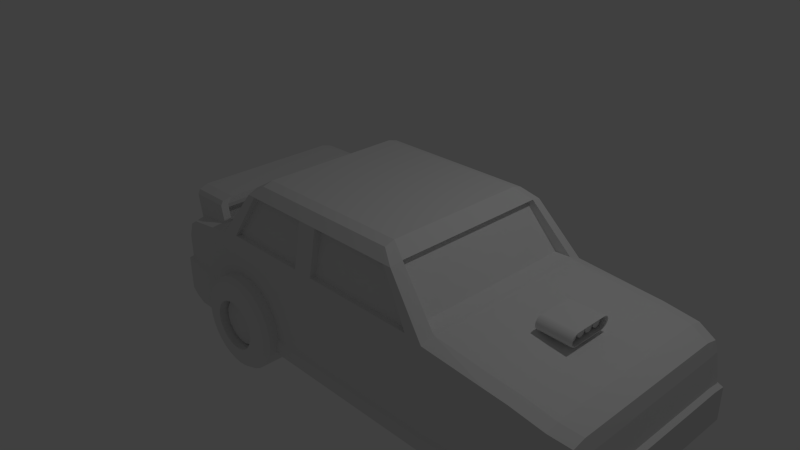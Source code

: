 # Source: modelocarro.blend  (saved by Blender 2.65.0; exported with 4.5.12 LTS)
import bpy
from mathutils import Matrix  # noqa: F401  (used for matrix-valued properties, if any)

bpy.ops.wm.read_factory_settings(use_empty=True)
scene = bpy.context.scene
scene.name = 'Scene'

# ---- collections
col_collection_1 = bpy.data.collections.new('Collection 1'); scene.collection.children.link(col_collection_1)

# ---- materials (node trees are filled in below, after node groups)
mat_material = bpy.data.materials.new('Material')
mat_material.alpha_threshold = 0.0
mat_material.use_transparent_shadow = False
mat_material.roughness = 0.5
mat_material.line_color = (0.0, 0.0, 0.0, 1.0)

# ---- material node trees

# ---- world
world_world = bpy.data.worlds.new('World'); scene.world = world_world
world_world.color = (0.05088, 0.05088, 0.05088)
world_world.use_sun_shadow = False
world_world.sun_shadow_jitter_overblur = 0.0
world_world.cycles.sampling_method = 'MANUAL'
world_world.cycles.sample_map_resolution = 256

# ---- cameras
cam_camera = bpy.data.cameras.new('Camera')
cam_camera.clip_end = 100.0
cam_camera.lens = 35.0
cam_camera.sensor_width = 32.0
cam_camera.sensor_height = 18.0
cam_camera.ortho_scale = 7.314
cam_camera.dof.focus_distance = 0.0
cam_camera.dof.aperture_fstop = 128.0

# ---- lights
light_lamp = bpy.data.lights.new('Lamp', 'POINT')
light_lamp.transmission_factor = 0.0
light_lamp.cutoff_distance = 30.0
light_lamp.energy = 100.0
light_lamp.shadow_buffer_clip_start = 1.001
light_lamp.shadow_soft_size = 0.1
light_lamp.shadow_maximum_resolution = 0.006
light_lamp.use_absolute_resolution = True
light_lamp.cycles.use_multiple_importance_sampling = False

# ---- meshes
me_cube_004 = bpy.data.meshes.new('Cube.004')
me_cube_004.from_pydata([(-1.251, -1.26, -0.1032), (-1.251, 1.26, -0.1032), (2.007, 1.26, -0.1032), (2.007, -1.26, -0.1032), (-0.8813, -1.101, 0.6307), (-0.8813, 1.101, 0.6307), (1.453, 1.101, 0.6307), (1.453, -1.101, 0.6307)], [], [(4, 5, 1, 0), (5, 6, 2, 1), (6, 7, 3, 2), (7, 4, 0, 3), (0, 1, 2, 3), (7, 6, 5, 4)])
me_cube_004.use_remesh_preserve_volume = False
me_cube_004.use_remesh_preserve_attributes = False
me_cube_004.use_mirror_vertex_groups = False
me_cube_004.update()
me_cylinder_005 = bpy.data.meshes.new('Cylinder.005')
me_cylinder_005.from_pydata([(2.54e-07, -5.761, -1.0), (2.581e-07, -5.761, 1.0), (0.1951, -5.781, -1.0), (0.1951, -5.781, 1.0), (0.3827, -5.837, -1.0), (0.3827, -5.837, 1.0), (0.5556, -5.93, -1.0), (0.5556, -5.93, 1.0), (0.7071, -6.054, -1.0), (0.7071, -6.054, 1.0), (0.8315, -6.206, -1.0), (0.8315, -6.206, 1.0), (0.9239, -6.379, -1.0), (0.9239, -6.379, 1.0), (0.9808, -6.566, -1.0), (0.9808, -6.566, 1.0), (1.0, -6.761, -1.0), (1.0, -6.761, 1.0), (0.9808, -6.956, -1.0), (0.9808, -6.956, 1.0), (0.9239, -7.144, -1.0), (0.9239, -7.144, 1.0), (0.8315, -7.317, -1.0), (0.8315, -7.317, 1.0), (0.7071, -7.468, -1.0), (0.7071, -7.468, 1.0), (0.5556, -7.593, -1.0), (0.5556, -7.593, 1.0), (0.3827, -7.685, -1.0), (0.3827, -7.685, 1.0), (0.1951, -7.742, -1.0), (0.1951, -7.742, 1.0), (-7.181e-08, -7.761, -1.0), (-6.771e-08, -7.761, 1.0), (-0.1951, -7.742, -1.0), (-0.1951, -7.742, 1.0), (-0.3827, -7.685, -1.0), (-0.3827, -7.685, 1.0), (-0.5556, -7.593, -1.0), (-0.5556, -7.593, 1.0), (-0.7071, -7.468, -1.0), (-0.7071, -7.468, 1.0), (-0.8315, -7.317, -1.0), (-0.8315, -7.317, 1.0), (-0.9239, -7.144, -1.0), (-0.9239, -7.144, 1.0), (-0.9808, -6.956, -1.0), (-0.9808, -6.956, 1.0), (-1.0, -6.761, -1.0), (-1.0, -6.761, 1.0), (-0.9808, -6.566, -1.0), (-0.9808, -6.566, 1.0), (-0.9239, -6.379, -1.0), (-0.9239, -6.379, 1.0), (-0.8315, -6.206, -1.0), (-0.8315, -6.206, 1.0), (-0.7071, -6.054, -1.0), (-0.7071, -6.054, 1.0), (-0.5556, -5.93, -1.0), (-0.5556, -5.93, 1.0), (-0.3827, -5.837, -1.0), (-0.3827, -5.837, 1.0), (-0.1951, -5.781, -1.0), (-0.1951, -5.781, 1.0), (0.0, 1.0, -1.0), (0.0, 1.0, 1.0), (0.1951, 0.9808, -1.0), (0.1951, 0.9808, 1.0), (0.3827, 0.9239, -1.0), (0.3827, 0.9239, 1.0), (0.5556, 0.8315, -1.0), (0.5556, 0.8315, 1.0), (0.7071, 0.7071, -1.0), (0.7071, 0.7071, 1.0), (0.8315, 0.5556, -1.0), (0.8315, 0.5556, 1.0), (0.9239, 0.3827, -1.0), (0.9239, 0.3827, 1.0), (0.9808, 0.1951, -1.0), (0.9808, 0.1951, 1.0), (1.0, 7.55e-08, -1.0), (1.0, 7.55e-08, 1.0), (0.9808, -0.1951, -1.0), (0.9808, -0.1951, 1.0), (0.9239, -0.3827, -1.0), (0.9239, -0.3827, 1.0), (0.8315, -0.5556, -1.0), (0.8315, -0.5556, 1.0), (0.7071, -0.7071, -1.0), (0.7071, -0.7071, 1.0), (0.5556, -0.8315, -1.0), (0.5556, -0.8315, 1.0), (0.3827, -0.9239, -1.0), (0.3827, -0.9239, 1.0), (0.1951, -0.9808, -1.0), (0.1951, -0.9808, 1.0), (-3.258e-07, -1.0, -1.0), (-3.258e-07, -1.0, 1.0), (-0.1951, -0.9808, -1.0), (-0.1951, -0.9808, 1.0), (-0.3827, -0.9239, -1.0), (-0.3827, -0.9239, 1.0), (-0.5556, -0.8315, -1.0), (-0.5556, -0.8315, 1.0), (-0.7071, -0.7071, -1.0), (-0.7071, -0.7071, 1.0), (-0.8315, -0.5556, -1.0), (-0.8315, -0.5556, 1.0), (-0.9239, -0.3827, -1.0), (-0.9239, -0.3827, 1.0), (-0.9808, -0.1951, -1.0), (-0.9808, -0.1951, 1.0), (-1.0, 9.656e-07, -1.0), (-1.0, 9.656e-07, 1.0), (-0.9808, 0.1951, -1.0), (-0.9808, 0.1951, 1.0), (-0.9239, 0.3827, -1.0), (-0.9239, 0.3827, 1.0), (-0.8315, 0.5556, -1.0), (-0.8315, 0.5556, 1.0), (-0.7071, 0.7071, -1.0), (-0.7071, 0.7071, 1.0), (-0.5556, 0.8315, -1.0), (-0.5556, 0.8315, 1.0), (-0.3827, 0.9239, -1.0), (-0.3827, 0.9239, 1.0), (-0.1951, 0.9808, -1.0), (-0.1951, 0.9808, 1.0), (2.54e-07, -1.28, -1.0), (2.581e-07, -1.28, 1.0), (0.1951, -1.299, -1.0), (0.1951, -1.299, 1.0), (0.3827, -1.356, -1.0), (0.3827, -1.356, 1.0), (0.5556, -1.449, -1.0), (0.5556, -1.449, 1.0), (0.7071, -1.573, -1.0), (0.7071, -1.573, 1.0), (0.8315, -1.724, -1.0), (0.8315, -1.724, 1.0), (0.9239, -1.897, -1.0), (0.9239, -1.897, 1.0), (0.9808, -2.085, -1.0), (0.9808, -2.085, 1.0), (1.0, -2.28, -1.0), (1.0, -2.28, 1.0), (0.9808, -2.475, -1.0), (0.9808, -2.475, 1.0), (0.9239, -2.663, -1.0), (0.9239, -2.663, 1.0), (0.8315, -2.836, -1.0), (0.8315, -2.836, 1.0), (0.7071, -2.987, -1.0), (0.7071, -2.987, 1.0), (0.5556, -3.111, -1.0), (0.5556, -3.111, 1.0), (0.3827, -3.204, -1.0), (0.3827, -3.204, 1.0), (0.1951, -3.261, -1.0), (0.1951, -3.261, 1.0), (-7.181e-08, -3.28, -1.0), (-6.771e-08, -3.28, 1.0), (-0.1951, -3.261, -1.0), (-0.1951, -3.261, 1.0), (-0.3827, -3.204, -1.0), (-0.3827, -3.204, 1.0), (-0.5556, -3.111, -1.0), (-0.5556, -3.111, 1.0), (-0.7071, -2.987, -1.0), (-0.7071, -2.987, 1.0), (-0.8315, -2.836, -1.0), (-0.8315, -2.836, 1.0), (-0.9239, -2.663, -1.0), (-0.9239, -2.663, 1.0), (-0.9808, -2.475, -1.0), (-0.9808, -2.475, 1.0), (-1.0, -2.28, -1.0), (-1.0, -2.28, 1.0), (-0.9808, -2.085, -1.0), (-0.9808, -2.085, 1.0), (-0.9239, -1.897, -1.0), (-0.9239, -1.897, 1.0), (-0.8315, -1.724, -1.0), (-0.8315, -1.724, 1.0), (-0.7071, -1.573, -1.0), (-0.7071, -1.573, 1.0), (-0.5556, -1.449, -1.0), (-0.5556, -1.449, 1.0), (-0.3827, -1.356, -1.0), (-0.3827, -1.356, 1.0), (-0.1951, -1.299, -1.0), (-0.1951, -1.299, 1.0), (2.54e-07, -3.508, -1.0), (2.581e-07, -3.508, 1.0), (0.1951, -3.527, -1.0), (0.1951, -3.527, 1.0), (0.3827, -3.584, -1.0), (0.3827, -3.584, 1.0), (0.5556, -3.676, -1.0), (0.5556, -3.676, 1.0), (0.7071, -3.8, -1.0), (0.7071, -3.8, 1.0), (0.8315, -3.952, -1.0), (0.8315, -3.952, 1.0), (0.9239, -4.125, -1.0), (0.9239, -4.125, 1.0), (0.9808, -4.312, -1.0), (0.9808, -4.312, 1.0), (1.0, -4.508, -1.0), (1.0, -4.508, 1.0), (0.9808, -4.703, -1.0), (0.9808, -4.703, 1.0), (0.9239, -4.89, -1.0), (0.9239, -4.89, 1.0), (0.8315, -5.063, -1.0), (0.8315, -5.063, 1.0), (0.7071, -5.215, -1.0), (0.7071, -5.215, 1.0), (0.5556, -5.339, -1.0), (0.5556, -5.339, 1.0), (0.3827, -5.431, -1.0), (0.3827, -5.431, 1.0), (0.1951, -5.488, -1.0), (0.1951, -5.488, 1.0), (-7.181e-08, -5.508, -1.0), (-6.771e-08, -5.508, 1.0), (-0.1951, -5.488, -1.0), (-0.1951, -5.488, 1.0), (-0.3827, -5.431, -1.0), (-0.3827, -5.431, 1.0), (-0.5556, -5.339, -1.0), (-0.5556, -5.339, 1.0), (-0.7071, -5.215, -1.0), (-0.7071, -5.215, 1.0), (-0.8315, -5.063, -1.0), (-0.8315, -5.063, 1.0), (-0.9239, -4.89, -1.0), (-0.9239, -4.89, 1.0), (-0.9808, -4.703, -1.0), (-0.9808, -4.703, 1.0), (-1.0, -4.508, -1.0), (-1.0, -4.508, 1.0), (-0.9808, -4.312, -1.0), (-0.9808, -4.312, 1.0), (-0.9239, -4.125, -1.0), (-0.9239, -4.125, 1.0), (-0.8315, -3.952, -1.0), (-0.8315, -3.952, 1.0), (-0.7071, -3.8, -1.0), (-0.7071, -3.8, 1.0), (-0.5556, -3.676, -1.0), (-0.5556, -3.676, 1.0), (-0.3827, -3.584, -1.0), (-0.3827, -3.584, 1.0), (-0.1951, -3.527, -1.0), (-0.1951, -3.527, 1.0), (5.73, -6.739, -0.9121), (5.73, 0.05045, -0.9121), (5.73, 0.05045, 0.5616), (5.73, -6.739, 0.5616), (1.281, -6.739, -0.9121), (1.281, 0.05045, -0.9121), (1.281, 0.05045, 0.5616), (1.281, -6.739, 0.5616)], [], [(0, 1, 3, 2), (2, 3, 5, 4), (4, 5, 7, 6), (6, 7, 9, 8), (8, 9, 11, 10), (10, 11, 13, 12), (12, 13, 15, 14), (14, 15, 17, 16), (16, 17, 19, 18), (18, 19, 21, 20), (20, 21, 23, 22), (22, 23, 25, 24), (24, 25, 27, 26), (26, 27, 29, 28), (28, 29, 31, 30), (30, 31, 33, 32), (32, 33, 35, 34), (34, 35, 37, 36), (36, 37, 39, 38), (38, 39, 41, 40), (40, 41, 43, 42), (42, 43, 45, 44), (44, 45, 47, 46), (46, 47, 49, 48), (48, 49, 51, 50), (50, 51, 53, 52), (52, 53, 55, 54), (54, 55, 57, 56), (56, 57, 59, 58), (58, 59, 61, 60), (3, 1, 63, 61, 59, 57, 55, 53, 51, 49, 47, 45, 43, 41, 39, 37, 35, 33, 31, 29, 27, 25, 23, 21, 19, 17, 15, 13, 11, 9, 7, 5), (62, 63, 1, 0), (60, 61, 63, 62), (0, 2, 4, 6, 8, 10, 12, 14, 16, 18, 20, 22, 24, 26, 28, 30, 32, 34, 36, 38, 40, 42, 44, 46, 48, 50, 52, 54, 56, 58, 60, 62), (64, 65, 67, 66), (66, 67, 69, 68), (68, 69, 71, 70), (70, 71, 73, 72), (72, 73, 75, 74), (74, 75, 77, 76), (76, 77, 79, 78), (78, 79, 81, 80), (80, 81, 83, 82), (82, 83, 85, 84), (84, 85, 87, 86), (86, 87, 89, 88), (88, 89, 91, 90), (90, 91, 93, 92), (92, 93, 95, 94), (94, 95, 97, 96), (96, 97, 99, 98), (98, 99, 101, 100), (100, 101, 103, 102), (102, 103, 105, 104), (104, 105, 107, 106), (106, 107, 109, 108), (108, 109, 111, 110), (110, 111, 113, 112), (112, 113, 115, 114), (114, 115, 117, 116), (116, 117, 119, 118), (118, 119, 121, 120), (120, 121, 123, 122), (122, 123, 125, 124), (67, 65, 127, 125, 123, 121, 119, 117, 115, 113, 111, 109, 107, 105, 103, 101, 99, 97, 95, 93, 91, 89, 87, 85, 83, 81, 79, 77, 75, 73, 71, 69), (126, 127, 65, 64), (124, 125, 127, 126), (64, 66, 68, 70, 72, 74, 76, 78, 80, 82, 84, 86, 88, 90, 92, 94, 96, 98, 100, 102, 104, 106, 108, 110, 112, 114, 116, 118, 120, 122, 124, 126), (128, 129, 131, 130), (130, 131, 133, 132), (132, 133, 135, 134), (134, 135, 137, 136), (136, 137, 139, 138), (138, 139, 141, 140), (140, 141, 143, 142), (142, 143, 145, 144), (144, 145, 147, 146), (146, 147, 149, 148), (148, 149, 151, 150), (150, 151, 153, 152), (152, 153, 155, 154), (154, 155, 157, 156), (156, 157, 159, 158), (158, 159, 161, 160), (160, 161, 163, 162), (162, 163, 165, 164), (164, 165, 167, 166), (166, 167, 169, 168), (168, 169, 171, 170), (170, 171, 173, 172), (172, 173, 175, 174), (174, 175, 177, 176), (176, 177, 179, 178), (178, 179, 181, 180), (180, 181, 183, 182), (182, 183, 185, 184), (184, 185, 187, 186), (186, 187, 189, 188), (131, 129, 191, 189, 187, 185, 183, 181, 179, 177, 175, 173, 171, 169, 167, 165, 163, 161, 159, 157, 155, 153, 151, 149, 147, 145, 143, 141, 139, 137, 135, 133), (190, 191, 129, 128), (188, 189, 191, 190), (128, 130, 132, 134, 136, 138, 140, 142, 144, 146, 148, 150, 152, 154, 156, 158, 160, 162, 164, 166, 168, 170, 172, 174, 176, 178, 180, 182, 184, 186, 188, 190), (192, 193, 195, 194), (194, 195, 197, 196), (196, 197, 199, 198), (198, 199, 201, 200), (200, 201, 203, 202), (202, 203, 205, 204), (204, 205, 207, 206), (206, 207, 209, 208), (208, 209, 211, 210), (210, 211, 213, 212), (212, 213, 215, 214), (214, 215, 217, 216), (216, 217, 219, 218), (218, 219, 221, 220), (220, 221, 223, 222), (222, 223, 225, 224), (224, 225, 227, 226), (226, 227, 229, 228), (228, 229, 231, 230), (230, 231, 233, 232), (232, 233, 235, 234), (234, 235, 237, 236), (236, 237, 239, 238), (238, 239, 241, 240), (240, 241, 243, 242), (242, 243, 245, 244), (244, 245, 247, 246), (246, 247, 249, 248), (248, 249, 251, 250), (250, 251, 253, 252), (195, 193, 255, 253, 251, 249, 247, 245, 243, 241, 239, 237, 235, 233, 231, 229, 227, 225, 223, 221, 219, 217, 215, 213, 211, 209, 207, 205, 203, 201, 199, 197), (254, 255, 193, 192), (252, 253, 255, 254), (192, 194, 196, 198, 200, 202, 204, 206, 208, 210, 212, 214, 216, 218, 220, 222, 224, 226, 228, 230, 232, 234, 236, 238, 240, 242, 244, 246, 248, 250, 252, 254), (260, 261, 257, 256), (261, 262, 258, 257), (262, 263, 259, 258), (263, 260, 256, 259), (256, 257, 258, 259), (263, 262, 261, 260)])
me_cylinder_005.use_remesh_preserve_volume = False
me_cylinder_005.use_remesh_preserve_attributes = False
me_cylinder_005.use_mirror_vertex_groups = False
me_cylinder_005.update()
me_cylinder_002 = bpy.data.meshes.new('Cylinder.002')
me_cylinder_002.from_pydata([(-2.668e-08, 1.299, -1.024), (1.633e-07, 1.349, 1.024), (0.08867, 1.29, -1.024), (0.09111, 1.34, 1.013), (0.1739, 1.264, -1.024), (0.1787, 1.313, 1.002), (0.2525, 1.222, -1.024), (0.2595, 1.269, 0.9916), (0.3214, 1.166, -1.024), (0.3302, 1.21, 0.9828), (0.3779, 1.097, -1.024), (0.3883, 1.139, 0.9756), (0.4199, 1.018, -1.024), (0.4315, 1.057, 0.9702), (0.4458, 0.933, -1.024), (0.458, 0.969, 0.9669), (0.4545, 0.004563, -1.024), (0.467, 0.00556, 0.9658), (0.4458, -0.9803, -1.024), (0.458, -1.016, 0.9669), (0.4199, -1.066, -1.024), (0.4315, -1.105, 0.9702), (0.3779, -1.144, -1.024), (0.3883, -1.186, 0.9756), (0.3214, -1.213, -1.024), (0.3302, -1.258, 0.9828), (0.2525, -1.27, -1.024), (0.2595, -1.317, 0.9916), (0.1739, -1.312, -1.024), (0.1787, -1.36, 1.002), (0.08867, -1.337, -1.024), (0.09111, -1.387, 1.013), (-1.748e-07, -1.346, -1.024), (5.414e-08, -1.396, 1.024), (-0.08867, -1.337, -1.024), (-0.09111, -1.387, 1.035), (-0.1739, -1.312, -1.024), (-0.1787, -1.36, 1.046), (-0.2525, -1.27, -1.024), (-0.2595, -1.317, 1.056), (-0.3214, -1.213, -1.024), (-0.3302, -1.258, 1.065), (-0.3779, -1.144, -1.024), (-0.3883, -1.186, 1.072), (-0.4199, -1.066, -1.024), (-0.4315, -1.105, 1.078), (-0.4458, -0.9803, -1.024), (-0.458, -1.016, 1.081), (-0.4545, 0.004564, -1.024), (-0.467, 0.00556, 1.082), (-0.4458, 0.933, -1.024), (-0.458, 0.969, 1.081), (-0.4199, 1.018, -1.024), (-0.4315, 1.057, 1.078), (-0.3779, 1.097, -1.024), (-0.3883, 1.139, 1.072), (-0.3214, 1.166, -1.024), (-0.3302, 1.21, 1.065), (-0.2525, 1.222, -1.024), (-0.2595, 1.269, 1.056), (-0.1739, 1.264, -1.024), (-0.1787, 1.313, 1.046), (-0.08867, 1.29, -1.024), (-0.09111, 1.34, 1.035), (1.691e-07, 1.258, 1.024), (0.08508, 1.249, 1.013), (0.1669, 1.224, 1.003), (0.2423, 1.184, 0.9937), (0.3084, 1.129, 0.9855), (0.3626, 1.062, 0.9788), (0.4029, 0.986, 0.9737), (0.4277, 0.9033, 0.9707), (0.4361, 0.003743, 0.9696), (0.4277, -0.9505, 0.9707), (0.4029, -1.033, 0.9737), (0.3626, -1.109, 0.9788), (0.3084, -1.176, 0.9855), (0.2423, -1.231, 0.9937), (0.1669, -1.271, 1.003), (0.08508, -1.297, 1.013), (6.718e-08, -1.305, 1.024), (-0.08508, -1.297, 1.034), (-0.1669, -1.271, 1.045), (-0.2423, -1.231, 1.054), (-0.3084, -1.176, 1.062), (-0.3626, -1.109, 1.069), (-0.4029, -1.033, 1.074), (-0.4277, -0.9505, 1.077), (-0.4361, 0.003743, 1.078), (-0.4277, 0.9033, 1.077), (-0.4029, 0.986, 1.074), (-0.3626, 1.062, 1.069), (-0.3084, 1.129, 1.062), (-0.2423, 1.184, 1.054), (-0.1669, 1.224, 1.045), (-0.08508, 1.249, 1.034), (5.867e-08, 1.258, 0.5242), (0.08508, 1.249, 0.5136), (0.1669, 1.224, 0.5034), (0.2423, 1.184, 0.494), (0.3084, 1.129, 0.4858), (0.3626, 1.062, 0.479), (0.4029, 0.986, 0.474), (0.4277, 0.9033, 0.4709), (0.4361, 0.003743, 0.4699), (0.4277, -0.9505, 0.4709), (0.4029, -1.033, 0.474), (0.3626, -1.109, 0.479), (0.3084, -1.176, 0.4858), (0.2423, -1.231, 0.494), (0.1669, -1.271, 0.5034), (0.08508, -1.297, 0.5136), (-4.326e-08, -1.305, 0.5242), (-0.08508, -1.297, 0.5347), (-0.1669, -1.271, 0.5449), (-0.2423, -1.231, 0.5543), (-0.3084, -1.176, 0.5625), (-0.3626, -1.109, 0.5693), (-0.4029, -1.033, 0.5743), (-0.4277, -0.9505, 0.5774), (-0.4361, 0.003743, 0.5784), (-0.4277, 0.9033, 0.5774), (-0.4029, 0.986, 0.5743), (-0.3626, 1.062, 0.5693), (-0.3084, 1.129, 0.5625), (-0.2423, 1.184, 0.5543), (-0.1669, 1.224, 0.5449), (-0.08508, 1.249, 0.5347), (-2.361e-08, 1.194, -1.024), (0.08163, 1.186, -1.024), (0.1601, 1.162, -1.024), (0.2325, 1.123, -1.024), (0.2959, 1.071, -1.024), (0.3479, 1.008, -1.024), (0.3866, 0.9357, -1.024), (0.4104, 0.8572, -1.024), (0.4184, 0.002464, -1.024), (0.4104, -0.9042, -1.024), (0.3866, -0.9827, -1.024), (0.3479, -1.055, -1.024), (0.2959, -1.118, -1.024), (0.2325, -1.17, -1.024), (0.1601, -1.209, -1.024), (0.08163, -1.233, -1.024), (-1.6e-07, -1.241, -1.024), (-0.08164, -1.233, -1.024), (-0.1601, -1.209, -1.024), (-0.2325, -1.17, -1.024), (-0.2959, -1.118, -1.024), (-0.3479, -1.055, -1.024), (-0.3866, -0.9827, -1.024), (-0.4104, -0.9042, -1.024), (-0.4184, 0.002465, -1.024), (-0.4104, 0.8572, -1.024), (-0.3866, 0.9357, -1.024), (-0.3479, 1.008, -1.024), (-0.2959, 1.071, -1.024), (-0.2325, 1.123, -1.024), (-0.1601, 1.162, -1.024), (-0.08163, 1.186, -1.024), (7.548e-08, 1.194, -0.5755), (0.08163, 1.186, -0.5755), (0.1601, 1.162, -0.5755), (0.2325, 1.123, -0.5755), (0.2959, 1.071, -0.5755), (0.3479, 1.008, -0.5755), (0.3866, 0.9357, -0.5755), (0.4104, 0.8572, -0.5755), (0.4184, 0.002464, -0.5755), (0.4104, -0.9042, -0.5755), (0.3866, -0.9827, -0.5755), (0.3479, -1.055, -0.5755), (0.2959, -1.118, -0.5755), (0.2325, -1.17, -0.5755), (0.1601, -1.209, -0.5755), (0.08163, -1.233, -0.5755), (-6.086e-08, -1.241, -0.5755), (-0.08163, -1.233, -0.5755), (-0.1601, -1.209, -0.5755), (-0.2325, -1.17, -0.5755), (-0.2959, -1.118, -0.5755), (-0.3479, -1.055, -0.5755), (-0.3866, -0.9827, -0.5755), (-0.4104, -0.9042, -0.5755), (-0.4184, 0.002465, -0.5755), (-0.4104, 0.8572, -0.5755), (-0.3866, 0.9357, -0.5755), (-0.3479, 1.008, -0.5755), (-0.2959, 1.071, -0.5755), (-0.2325, 1.123, -0.5755), (-0.1601, 1.162, -0.5755), (-0.08163, 1.186, -0.5755)], [], [(0, 1, 3, 2), (2, 3, 5, 4), (4, 5, 7, 6), (6, 7, 9, 8), (8, 9, 11, 10), (10, 11, 13, 12), (12, 13, 15, 14), (14, 15, 17, 16), (16, 17, 19, 18), (18, 19, 21, 20), (20, 21, 23, 22), (22, 23, 25, 24), (24, 25, 27, 26), (26, 27, 29, 28), (28, 29, 31, 30), (30, 31, 33, 32), (32, 33, 35, 34), (34, 35, 37, 36), (36, 37, 39, 38), (38, 39, 41, 40), (40, 41, 43, 42), (42, 43, 45, 44), (44, 45, 47, 46), (46, 47, 49, 48), (48, 49, 51, 50), (50, 51, 53, 52), (52, 53, 55, 54), (54, 55, 57, 56), (56, 57, 59, 58), (58, 59, 61, 60), (19, 17, 72, 73), (62, 63, 1, 0), (60, 61, 63, 62), (14, 16, 136, 135), (94, 93, 125, 126), (17, 15, 71, 72), (15, 13, 70, 71), (13, 11, 69, 70), (11, 9, 68, 69), (9, 7, 67, 68), (7, 5, 66, 67), (5, 3, 65, 66), (1, 63, 95, 64), (63, 61, 94, 95), (61, 59, 93, 94), (59, 57, 92, 93), (57, 55, 91, 92), (55, 53, 90, 91), (53, 51, 89, 90), (51, 49, 88, 89), (49, 47, 87, 88), (47, 45, 86, 87), (3, 1, 64, 65), (45, 43, 85, 86), (43, 41, 84, 85), (41, 39, 83, 84), (39, 37, 82, 83), (37, 35, 81, 82), (35, 33, 80, 81), (33, 31, 79, 80), (31, 29, 78, 79), (29, 27, 77, 78), (27, 25, 76, 77), (25, 23, 75, 76), (23, 21, 74, 75), (21, 19, 73, 74), (97, 96, 127, 126, 125, 124, 123, 122, 121, 120, 119, 118, 117, 116, 115, 114, 113, 112, 111, 110, 109, 108, 107, 106, 105, 104, 103, 102, 101, 100, 99, 98), (91, 90, 122, 123), (88, 87, 119, 120), (85, 84, 116, 117), (82, 81, 113, 114), (79, 78, 110, 111), (76, 75, 107, 108), (73, 72, 104, 105), (70, 69, 101, 102), (67, 66, 98, 99), (64, 95, 127, 96), (93, 92, 124, 125), (90, 89, 121, 122), (87, 86, 118, 119), (84, 83, 115, 116), (81, 80, 112, 113), (78, 77, 109, 110), (75, 74, 106, 107), (72, 71, 103, 104), (69, 68, 100, 101), (66, 65, 97, 98), (95, 94, 126, 127), (92, 91, 123, 124), (89, 88, 120, 121), (86, 85, 117, 118), (83, 82, 114, 115), (80, 79, 111, 112), (77, 76, 108, 109), (74, 73, 105, 106), (71, 70, 102, 103), (68, 67, 99, 100), (65, 64, 96, 97), (159, 128, 160, 191), (12, 14, 135, 134), (10, 12, 134, 133), (8, 10, 133, 132), (6, 8, 132, 131), (4, 6, 131, 130), (2, 4, 130, 129), (62, 0, 128, 159), (60, 62, 159, 158), (58, 60, 158, 157), (56, 58, 157, 156), (54, 56, 156, 155), (52, 54, 155, 154), (50, 52, 154, 153), (48, 50, 153, 152), (46, 48, 152, 151), (44, 46, 151, 150), (0, 2, 129, 128), (42, 44, 150, 149), (40, 42, 149, 148), (38, 40, 148, 147), (36, 38, 147, 146), (34, 36, 146, 145), (32, 34, 145, 144), (30, 32, 144, 143), (28, 30, 143, 142), (26, 28, 142, 141), (24, 26, 141, 140), (22, 24, 140, 139), (20, 22, 139, 138), (18, 20, 138, 137), (16, 18, 137, 136), (160, 161, 162, 163, 164, 165, 166, 167, 168, 169, 170, 171, 172, 173, 174, 175, 176, 177, 178, 179, 180, 181, 182, 183, 184, 185, 186, 187, 188, 189, 190, 191), (156, 157, 189, 188), (153, 154, 186, 185), (150, 151, 183, 182), (147, 148, 180, 179), (144, 145, 177, 176), (141, 142, 174, 173), (138, 139, 171, 170), (135, 136, 168, 167), (132, 133, 165, 164), (129, 130, 162, 161), (158, 159, 191, 190), (155, 156, 188, 187), (152, 153, 185, 184), (149, 150, 182, 181), (146, 147, 179, 178), (143, 144, 176, 175), (140, 141, 173, 172), (137, 138, 170, 169), (134, 135, 167, 166), (131, 132, 164, 163), (128, 129, 161, 160), (157, 158, 190, 189), (154, 155, 187, 186), (151, 152, 184, 183), (148, 149, 181, 180), (145, 146, 178, 177), (142, 143, 175, 174), (139, 140, 172, 171), (136, 137, 169, 168), (133, 134, 166, 165), (130, 131, 163, 162)])
me_cylinder_002.use_remesh_preserve_volume = False
me_cylinder_002.use_remesh_preserve_attributes = False
me_cylinder_002.use_mirror_vertex_groups = False
me_cylinder_002.update()
me_cube_002 = bpy.data.meshes.new('Cube.002')
me_cube_002.from_pydata([(-1.151, -5.36, -0.8116), (1.284, -5.36, -1.182), (-1.313, -5.039, 1.419), (-1.377, -0.03981, 1.588), (1.229, -0.03981, 0.9975), (1.089, -5.039, 0.8738), (-1.427, -0.03981, 1.234), (-1.336, -5.199, 1.169), (1.179, -0.03981, 0.6435), (1.066, -5.199, 0.6239), (1.179, -4.792, 0.6435), (-1.427, -4.792, 1.234), (1.372, -4.953, -1.306), (1.229, -4.45, 0.9975), (-1.27, -4.953, -0.9039), (-1.377, -4.45, 1.588)], [], [(10, 9, 1, 12), (9, 7, 0, 1), (11, 10, 12, 14), (13, 4, 3, 15), (15, 3, 6, 11), (13, 5, 9, 10), (5, 2, 7, 9), (4, 13, 10, 8), (8, 10, 11, 6), (0, 14, 12, 1), (2, 15, 11, 7), (7, 11, 14, 0), (5, 13, 15, 2)])
me_cube_002.use_remesh_preserve_volume = False
me_cube_002.use_remesh_preserve_attributes = False
me_cube_002.use_mirror_vertex_groups = False
me_cube_002.update()
me_cube_001 = bpy.data.meshes.new('Cube.001')
me_cube_001.from_pydata([(2.216, -1.354, -0.8126), (3.874, -1.354, -0.4312), (1.0, -1.354, -0.8122), (4.163, -1.274, -0.4713), (-2.367, -1.155, -0.4392), (3.117, -1.198, -1.044), (3.117, -0.02618, -1.044), (-0.4746, -1.381, -0.8521), (-2.304, -1.303, -0.4264), (4.163, -0.02004, -0.452), (-2.304, -0.02003, -0.4071), (4.163, -1.102, -0.452), (2.24, -1.381, -0.8525), (-1.35, -1.369, -1.044), (-2.288, -1.148, -1.044), (4.226, -1.3, -0.5046), (3.858, -0.02618, -1.044), (-2.059, -1.369, -1.044), (-1.129, -1.354, -0.8249), (3.422, -1.354, -0.4139), (-1.119, -1.369, -1.044), (-1.119, -0.02618, -1.044), (4.226, -1.125, -0.4849), (-1.17, -1.381, -0.8651), (-2.059, -0.02618, -1.044), (0.9992, -1.369, -1.044), (-2.288, -1.318, -1.044), (3.47, -1.381, -0.4461), (-2.304, -1.132, -0.4071), (-2.074, -1.354, -0.4139), (-1.362, -1.354, -0.5385), (-0.4474, -1.354, -0.8122), (3.858, -1.369, -1.044), (3.409, -0.02618, -1.044), (-2.367, -1.33, -0.4589), (-1.119, -1.198, -1.044), (0.9992, -1.198, -1.044), (4.146, -1.118, -1.044), (-2.288, -0.02618, -1.044), (0.9992, -0.02618, -1.044), (-2.367, -0.02132, -0.4392), (4.226, -0.02132, -0.4849), (1.001, -1.381, -0.8521), (3.931, -1.381, -0.4637), (2.209, -1.198, -1.044), (3.858, -1.198, -1.044), (-0.4408, -1.198, -1.044), (4.146, -1.289, -1.044), (2.209, -1.369, -1.044), (-0.4408, -1.369, -1.044), (-1.407, -1.381, -0.5731), (-2.133, -1.381, -0.446), (3.129, -1.354, -0.7542), (4.146, -0.02618, -1.044), (-0.4408, -0.02618, -1.044), (3.409, -1.369, -1.044), (3.409, -1.198, -1.044), (-1.35, -1.198, -1.044), (-2.059, -1.198, -1.044), (-1.35, -0.02618, -1.044), (2.209, -0.02618, -1.044), (3.117, -1.369, -1.044), (3.172, -1.381, -0.7921), (0.1123, -1.354, -0.8122), (0.1134, -0.02618, -1.044), (0.09327, -1.381, -0.8521), (0.1134, -1.369, -1.044), (0.1134, -1.198, -1.044), (0.3952, -1.354, -0.8122), (0.3948, -1.369, -1.044), (1.997, -1.354, -0.8125), (0.3948, -1.198, -1.044), (0.3817, -1.381, -0.8521), (0.3948, -0.02618, -1.044), (1.991, -1.369, -1.044), (1.991, -0.02618, -1.044), (1.991, -1.198, -1.044), (2.017, -1.381, -0.8524), (4.226, -0.02132, -0.9442), (-0.4746, -1.381, -0.9608), (-1.407, -1.381, -0.9482), (-2.367, -0.02132, -0.9421), (-2.133, -1.381, -0.9424), (-2.367, -1.155, -0.9421), (3.47, -1.381, -0.9424), (4.226, -1.3, -0.9451), (-2.367, -1.33, -0.943), (1.001, -1.381, -0.9608), (2.24, -1.381, -0.9608), (4.226, -1.125, -0.9442), (3.931, -1.381, -0.9432), (-1.17, -1.381, -0.9614), (3.172, -1.381, -0.9581), (0.09327, -1.381, -0.9608), (2.017, -1.381, -0.9608), (0.3817, -1.381, -0.9608)], [], [(18, 30, 50, 23), (9, 11, 22, 41), (19, 52, 62, 27), (8, 28, 4, 34), (29, 8, 34, 51), (28, 10, 40, 4), (31, 18, 23, 7), (52, 0, 12, 62), (1, 19, 27, 43), (70, 2, 42, 77), (76, 75, 60, 44), (11, 3, 15, 22), (55, 56, 45, 32), (35, 20, 13, 57), (45, 16, 53, 37), (58, 17, 26, 14), (84, 55, 32, 90), (32, 45, 37, 47), (63, 31, 7, 65), (3, 1, 43, 15), (56, 33, 16, 45), (59, 57, 58, 24), (30, 29, 51, 50), (57, 13, 17, 58), (74, 76, 44, 48), (90, 32, 47, 85), (94, 74, 48, 88), (67, 66, 49, 46), (21, 35, 57, 59), (64, 67, 46, 54), (24, 58, 14, 38), (92, 61, 55, 84), (61, 5, 56, 55), (5, 6, 33, 56), (93, 65, 7, 79), (91, 23, 50, 80), (83, 4, 40, 81), (86, 34, 4, 83), (82, 51, 34, 86), (89, 22, 15, 85), (78, 41, 22, 89), (80, 50, 51, 82), (88, 48, 61, 92), (46, 49, 20, 35), (79, 7, 23, 91), (54, 46, 35, 21), (44, 60, 6, 5), (48, 44, 5, 61), (68, 63, 65, 72), (71, 69, 66, 67), (73, 71, 67, 64), (95, 72, 65, 93), (87, 42, 72, 95), (36, 39, 75, 76), (87, 25, 74, 94), (36, 25, 69, 71), (2, 68, 72, 42), (0, 70, 77, 12), (39, 36, 71, 73), (25, 36, 76, 74), (27, 84, 90, 43), (43, 90, 85, 15), (77, 94, 88, 12), (62, 92, 84, 27), (66, 93, 79, 49), (20, 91, 80, 13), (14, 83, 81, 38), (26, 86, 83, 14), (17, 82, 86, 26), (37, 89, 85, 47), (53, 78, 89, 37), (13, 80, 82, 17), (12, 88, 92, 62), (49, 79, 91, 20), (69, 95, 93, 66), (25, 87, 95, 69), (42, 87, 94, 77)])
me_cube_001.materials.append(mat_material)
me_cube_001.use_remesh_preserve_volume = False
me_cube_001.use_remesh_preserve_attributes = False
me_cube_001.use_mirror_vertex_groups = False
me_cube_001.update()
me_cylinder = bpy.data.meshes.new('Cylinder')
me_cylinder.from_pydata([(1.718e-17, 1.0, -0.8613), (1.09e-08, 0.9082, 1.0), (0.1951, 0.9808, -0.8613), (0.1772, 0.8908, 1.0), (0.3827, 0.9239, -0.8613), (0.3476, 0.8391, 1.0), (0.5556, 0.8315, -0.8613), (0.5046, 0.7552, 1.0), (0.7071, 0.7071, -0.8613), (0.6422, 0.6422, 1.0), (0.8315, 0.5556, -0.8613), (0.7552, 0.5046, 1.0), (0.9239, 0.3827, -0.8613), (0.8391, 0.3476, 1.0), (0.9808, 0.1951, -0.8613), (0.8908, 0.1772, 1.0), (1.0, 8.134e-08, -0.8613), (0.9082, 9.473e-08, 1.0), (0.9808, -0.1951, -0.8613), (0.8908, -0.1772, 1.0), (0.9239, -0.3827, -0.8613), (0.8391, -0.3476, 1.0), (0.8315, -0.5556, -0.8613), (0.7552, -0.5046, 1.0), (0.7071, -0.7071, -0.8613), (0.6422, -0.6422, 1.0), (0.5556, -0.8315, -0.8613), (0.5046, -0.7552, 1.0), (0.3827, -0.9239, -0.8613), (0.3476, -0.8391, 1.0), (0.1951, -0.9808, -0.8613), (0.1772, -0.8908, 1.0), (-3.258e-07, -1.0, -0.8613), (-2.85e-07, -0.9082, 1.0), (-0.1951, -0.9808, -0.8613), (-0.1772, -0.8908, 1.0), (-0.3827, -0.9239, -0.8613), (-0.3476, -0.8391, 1.0), (-0.5556, -0.8315, -0.8613), (-0.5046, -0.7552, 1.0), (-0.7071, -0.7071, -0.8613), (-0.6422, -0.6422, 1.0), (-0.8315, -0.5556, -0.8613), (-0.7552, -0.5046, 1.0), (-0.9239, -0.3827, -0.8613), (-0.8391, -0.3476, 1.0), (-0.9808, -0.1951, -0.8613), (-0.8908, -0.1772, 1.0), (-1.0, 9.714e-07, -0.8613), (-0.9082, 9.031e-07, 1.0), (-0.9808, 0.1951, -0.8613), (-0.8908, 0.1772, 1.0), (-0.9239, 0.3827, -0.8613), (-0.8391, 0.3476, 1.0), (-0.8315, 0.5556, -0.8613), (-0.7552, 0.5046, 1.0), (-0.7071, 0.7071, -0.8613), (-0.6422, 0.6422, 1.0), (-0.5556, 0.8315, -0.8613), (-0.5046, 0.7552, 1.0), (-0.3827, 0.9239, -0.8613), (-0.3476, 0.8391, 1.0), (-0.1951, 0.9808, -0.8613), (-0.1772, 0.8908, 1.0), (9.584e-09, 0.9193, -1.046), (0.1793, 0.9016, -1.046), (0.3518, 0.8493, -1.046), (0.5107, 0.7644, -1.046), (0.65, 0.65, -1.046), (0.7644, 0.5107, -1.046), (0.8493, 0.3518, -1.046), (0.9016, 0.1793, -1.046), (0.9193, 9.062e-08, -1.046), (0.9016, -0.1793, -1.046), (0.8493, -0.3518, -1.046), (0.7644, -0.5107, -1.046), (0.65, -0.65, -1.046), (0.5107, -0.7644, -1.046), (0.3518, -0.8493, -1.046), (0.1793, -0.9016, -1.046), (-2.9e-07, -0.9193, -1.046), (-0.1793, -0.9016, -1.046), (-0.3518, -0.8493, -1.046), (-0.5107, -0.7644, -1.046), (-0.65, -0.65, -1.046), (-0.7644, -0.5107, -1.046), (-0.8493, -0.3518, -1.046), (-0.9016, -0.1793, -1.046), (-0.9193, 9.089e-07, -1.046), (-0.9016, 0.1793, -1.046), (-0.8493, 0.3518, -1.046), (-0.7644, 0.5107, -1.046), (-0.65, 0.65, -1.046), (-0.5107, 0.7644, -1.046), (-0.3518, 0.8493, -1.046), (-0.1793, 0.9016, -1.046), (2.362e-08, 0.7131, -1.123), (0.1391, 0.6994, -1.123), (0.2729, 0.6588, -1.123), (0.3962, 0.5929, -1.123), (0.5043, 0.5043, -1.123), (0.5929, 0.3962, -1.123), (0.6588, 0.2729, -1.123), (0.6994, 0.1391, -1.123), (0.7131, 1.363e-07, -1.123), (0.6994, -0.1391, -1.123), (0.6588, -0.2729, -1.123), (0.5929, -0.3962, -1.123), (0.5043, -0.5043, -1.123), (0.3962, -0.5929, -1.123), (0.2729, -0.6588, -1.123), (0.1391, -0.6994, -1.123), (-2.087e-07, -0.7131, -1.123), (-0.1391, -0.6994, -1.123), (-0.2729, -0.6588, -1.123), (-0.3962, -0.5929, -1.123), (-0.5043, -0.5043, -1.123), (-0.5929, -0.3962, -1.123), (-0.6588, -0.2729, -1.123), (-0.6994, -0.1391, -1.123), (-0.7131, 7.71e-07, -1.123), (-0.6994, 0.1391, -1.123), (-0.6588, 0.2729, -1.123), (-0.5929, 0.3962, -1.123), (-0.5043, 0.5043, -1.123), (-0.3962, 0.5929, -1.123), (-0.2729, 0.6588, -1.123), (-0.1391, 0.6994, -1.123), (4.2e-08, 0.5319, -1.123), (0.1038, 0.5217, -1.123), (0.2035, 0.4914, -1.123), (0.2955, 0.4423, -1.123), (0.3761, 0.3761, -1.123), (0.4423, 0.2955, -1.123), (0.4914, 0.2035, -1.123), (0.5217, 0.1038, -1.123), (0.5319, 1.798e-07, -1.123), (0.5217, -0.1038, -1.123), (0.4914, -0.2035, -1.123), (0.4423, -0.2955, -1.123), (0.3761, -0.3761, -1.123), (0.2955, -0.4423, -1.123), (0.2035, -0.4914, -1.123), (0.1038, -0.5217, -1.123), (-1.313e-07, -0.5319, -1.123), (-0.1038, -0.5217, -1.123), (-0.2036, -0.4914, -1.123), (-0.2955, -0.4423, -1.123), (-0.3761, -0.3761, -1.123), (-0.4423, -0.2955, -1.123), (-0.4914, -0.2035, -1.123), (-0.5217, -0.1038, -1.123), (-0.5319, 6.532e-07, -1.123), (-0.5217, 0.1038, -1.123), (-0.4914, 0.2036, -1.123), (-0.4423, 0.2955, -1.123), (-0.3761, 0.3761, -1.123), (-0.2955, 0.4423, -1.123), (-0.2035, 0.4914, -1.123), (-0.1038, 0.5217, -1.123), (4.2e-08, 0.5319, -0.6862), (0.1038, 0.5217, -0.6862), (0.2035, 0.4914, -0.6862), (0.2955, 0.4423, -0.6862), (0.3761, 0.3761, -0.6862), (0.4423, 0.2955, -0.6862), (0.4914, 0.2035, -0.6862), (0.5217, 0.1038, -0.6862), (0.5319, 1.982e-07, -0.6862), (0.5217, -0.1038, -0.6862), (0.4914, -0.2035, -0.6862), (0.4423, -0.2955, -0.6862), (0.3761, -0.3761, -0.6862), (0.2955, -0.4423, -0.6862), (0.2035, -0.4914, -0.6862), (0.1038, -0.5217, -0.6862), (-1.313e-07, -0.5319, -0.6862), (-0.1038, -0.5217, -0.6862), (-0.2036, -0.4914, -0.6862), (-0.2955, -0.4423, -0.6862), (-0.3761, -0.3761, -0.6862), (-0.4423, -0.2955, -0.6862), (-0.4914, -0.2035, -0.6862), (-0.5217, -0.1038, -0.6862), (-0.5319, 6.716e-07, -0.6862), (-0.5217, 0.1038, -0.6862), (-0.4914, 0.2036, -0.6862), (-0.4423, 0.2955, -0.6862), (-0.3761, 0.3761, -0.6862), (-0.2955, 0.4423, -0.6862), (-0.2035, 0.4914, -0.6862), (-0.1038, 0.5217, -0.6862), (4.65e-08, 0.4739, -0.8249), (0.09246, 0.4648, -0.8249), (0.1814, 0.4378, -0.8249), (0.2633, 0.394, -0.8249), (0.3351, 0.3351, -0.8249), (0.394, 0.2633, -0.8249), (0.4378, 0.1814, -0.8249), (0.4648, 0.09246, -0.8249), (0.4739, 2.066e-07, -0.8249), (0.4648, -0.09246, -0.8249), (0.4378, -0.1814, -0.8249), (0.394, -0.2633, -0.8249), (0.3351, -0.3351, -0.8249), (0.2633, -0.394, -0.8249), (0.1814, -0.4378, -0.8249), (0.09246, -0.4648, -0.8249), (-1.079e-07, -0.4739, -0.8249), (-0.09246, -0.4648, -0.8249), (-0.1814, -0.4378, -0.8249), (-0.2633, -0.394, -0.8249), (-0.3351, -0.3351, -0.8249), (-0.394, -0.2633, -0.8249), (-0.4378, -0.1814, -0.8249), (-0.4648, -0.09246, -0.8249), (-0.4739, 6.284e-07, -0.8249), (-0.4648, 0.09246, -0.8249), (-0.4378, 0.1814, -0.8249), (-0.394, 0.2633, -0.8249), (-0.3351, 0.3351, -0.8249), (-0.2633, 0.394, -0.8249), (-0.1814, 0.4378, -0.8249), (-0.09246, 0.4648, -0.8249), (2.433e-18, 1.0, 0.7363), (0.1951, 0.9808, 0.7363), (0.3827, 0.9239, 0.7363), (0.5556, 0.8315, 0.7363), (0.7071, 0.7071, 0.7363), (0.8315, 0.5556, 0.7363), (0.9239, 0.3827, 0.7363), (0.9808, 0.1951, 0.7363), (1.0, 7.633e-08, 0.7363), (0.9808, -0.1951, 0.7363), (0.9239, -0.3827, 0.7363), (0.8315, -0.5556, 0.7363), (0.7071, -0.7071, 0.7363), (0.5556, -0.8315, 0.7363), (0.3827, -0.9239, 0.7363), (0.1951, -0.9808, 0.7363), (-3.258e-07, -1.0, 0.7363), (-0.1951, -0.9808, 0.7363), (-0.3827, -0.9239, 0.7363), (-0.5556, -0.8315, 0.7363), (-0.7071, -0.7071, 0.7363), (-0.8315, -0.5556, 0.7363), (-0.9239, -0.3827, 0.7363), (-0.9808, -0.1951, 0.7363), (-1.0, 9.664e-07, 0.7363), (-0.9808, 0.1951, 0.7363), (-0.9239, 0.3827, 0.7363), (-0.8315, 0.5556, 0.7363), (-0.7071, 0.7071, 0.7363), (-0.5556, 0.8315, 0.7363), (-0.3827, 0.9239, 0.7363), (-0.1951, 0.9808, 0.7363)], [], [(224, 1, 3, 225), (225, 3, 5, 226), (226, 5, 7, 227), (227, 7, 9, 228), (228, 9, 11, 229), (229, 11, 13, 230), (230, 13, 15, 231), (231, 15, 17, 232), (232, 17, 19, 233), (233, 19, 21, 234), (234, 21, 23, 235), (235, 23, 25, 236), (236, 25, 27, 237), (237, 27, 29, 238), (238, 29, 31, 239), (239, 31, 33, 240), (240, 33, 35, 241), (241, 35, 37, 242), (242, 37, 39, 243), (243, 39, 41, 244), (244, 41, 43, 245), (245, 43, 45, 246), (246, 45, 47, 247), (247, 47, 49, 248), (248, 49, 51, 249), (249, 51, 53, 250), (250, 53, 55, 251), (251, 55, 57, 252), (252, 57, 59, 253), (253, 59, 61, 254), (3, 1, 63, 61, 59, 57, 55, 53, 51, 49, 47, 45, 43, 41, 39, 37, 35, 33, 31, 29, 27, 25, 23, 21, 19, 17, 15, 13, 11, 9, 7, 5), (255, 63, 1, 224), (254, 61, 63, 255), (44, 46, 87, 86), (67, 68, 100, 99), (0, 2, 65, 64), (42, 44, 86, 85), (40, 42, 85, 84), (38, 40, 84, 83), (36, 38, 83, 82), (34, 36, 82, 81), (32, 34, 81, 80), (30, 32, 80, 79), (28, 30, 79, 78), (26, 28, 78, 77), (24, 26, 77, 76), (22, 24, 76, 75), (20, 22, 75, 74), (18, 20, 74, 73), (16, 18, 73, 72), (14, 16, 72, 71), (12, 14, 71, 70), (10, 12, 70, 69), (8, 10, 69, 68), (6, 8, 68, 67), (4, 6, 67, 66), (2, 4, 66, 65), (62, 0, 64, 95), (60, 62, 95, 94), (58, 60, 94, 93), (56, 58, 93, 92), (54, 56, 92, 91), (52, 54, 91, 90), (50, 52, 90, 89), (48, 50, 89, 88), (46, 48, 88, 87), (102, 103, 135, 134), (64, 65, 97, 96), (93, 94, 126, 125), (90, 91, 123, 122), (87, 88, 120, 119), (84, 85, 117, 116), (81, 82, 114, 113), (78, 79, 111, 110), (75, 76, 108, 107), (72, 73, 105, 104), (69, 70, 102, 101), (66, 67, 99, 98), (95, 64, 96, 127), (92, 93, 125, 124), (89, 90, 122, 121), (86, 87, 119, 118), (83, 84, 116, 115), (80, 81, 113, 112), (77, 78, 110, 109), (74, 75, 107, 106), (71, 72, 104, 103), (68, 69, 101, 100), (65, 66, 98, 97), (94, 95, 127, 126), (91, 92, 124, 123), (88, 89, 121, 120), (85, 86, 118, 117), (82, 83, 115, 114), (79, 80, 112, 111), (76, 77, 109, 108), (73, 74, 106, 105), (70, 71, 103, 102), (137, 138, 170, 169), (99, 100, 132, 131), (96, 97, 129, 128), (125, 126, 158, 157), (122, 123, 155, 154), (119, 120, 152, 151), (116, 117, 149, 148), (113, 114, 146, 145), (110, 111, 143, 142), (107, 108, 140, 139), (104, 105, 137, 136), (101, 102, 134, 133), (98, 99, 131, 130), (127, 96, 128, 159), (124, 125, 157, 156), (121, 122, 154, 153), (118, 119, 151, 150), (115, 116, 148, 147), (112, 113, 145, 144), (109, 110, 142, 141), (106, 107, 139, 138), (103, 104, 136, 135), (100, 101, 133, 132), (97, 98, 130, 129), (126, 127, 159, 158), (123, 124, 156, 155), (120, 121, 153, 152), (117, 118, 150, 149), (114, 115, 147, 146), (111, 112, 144, 143), (108, 109, 141, 140), (105, 106, 138, 137), (172, 173, 205, 204), (134, 135, 167, 166), (131, 132, 164, 163), (128, 129, 161, 160), (157, 158, 190, 189), (154, 155, 187, 186), (151, 152, 184, 183), (148, 149, 181, 180), (145, 146, 178, 177), (142, 143, 175, 174), (139, 140, 172, 171), (136, 137, 169, 168), (133, 134, 166, 165), (130, 131, 163, 162), (159, 128, 160, 191), (156, 157, 189, 188), (153, 154, 186, 185), (150, 151, 183, 182), (147, 148, 180, 179), (144, 145, 177, 176), (141, 142, 174, 173), (138, 139, 171, 170), (135, 136, 168, 167), (132, 133, 165, 164), (129, 130, 162, 161), (158, 159, 191, 190), (155, 156, 188, 187), (152, 153, 185, 184), (149, 150, 182, 181), (146, 147, 179, 178), (143, 144, 176, 175), (140, 141, 173, 172), (192, 193, 194, 195, 196, 197, 198, 199, 200, 201, 202, 203, 204, 205, 206, 207, 208, 209, 210, 211, 212, 213, 214, 215, 216, 217, 218, 219, 220, 221, 222, 223), (169, 170, 202, 201), (166, 167, 199, 198), (163, 164, 196, 195), (160, 161, 193, 192), (189, 190, 222, 221), (186, 187, 219, 218), (183, 184, 216, 215), (180, 181, 213, 212), (177, 178, 210, 209), (174, 175, 207, 206), (171, 172, 204, 203), (168, 169, 201, 200), (165, 166, 198, 197), (162, 163, 195, 194), (191, 160, 192, 223), (188, 189, 221, 220), (185, 186, 218, 217), (182, 183, 215, 214), (179, 180, 212, 211), (176, 177, 209, 208), (173, 174, 206, 205), (170, 171, 203, 202), (167, 168, 200, 199), (164, 165, 197, 196), (161, 162, 194, 193), (190, 191, 223, 222), (187, 188, 220, 219), (184, 185, 217, 216), (181, 182, 214, 213), (178, 179, 211, 210), (175, 176, 208, 207), (0, 224, 225, 2), (2, 225, 226, 4), (4, 226, 227, 6), (6, 227, 228, 8), (8, 228, 229, 10), (10, 229, 230, 12), (12, 230, 231, 14), (14, 231, 232, 16), (16, 232, 233, 18), (18, 233, 234, 20), (20, 234, 235, 22), (22, 235, 236, 24), (24, 236, 237, 26), (26, 237, 238, 28), (28, 238, 239, 30), (30, 239, 240, 32), (32, 240, 241, 34), (34, 241, 242, 36), (36, 242, 243, 38), (38, 243, 244, 40), (40, 244, 245, 42), (42, 245, 246, 44), (44, 246, 247, 46), (46, 247, 248, 48), (48, 248, 249, 50), (50, 249, 250, 52), (52, 250, 251, 54), (54, 251, 252, 56), (56, 252, 253, 58), (58, 253, 254, 60), (62, 255, 224, 0), (60, 254, 255, 62)])
me_cylinder.use_remesh_preserve_volume = False
me_cylinder.use_remesh_preserve_attributes = False
me_cylinder.use_mirror_vertex_groups = False
me_cylinder.update()
me_cube = bpy.data.meshes.new('Cube')
me_cube.from_pydata([(1.0, -1.33, 0.2973), (-2.276, -1.28, 0.07832), (-0.9258, -1.063, 0.9768), (1.45, -0.9694, 1.101), (-0.4474, -1.33, 0.2973), (3.824, -1.159, 0.1771), (2.216, -1.33, 0.2965), (2.24, -1.159, 0.3545), (4.073, -1.25, 0.05528), (-1.362, -1.33, 0.2969), (-2.276, -1.108, 0.1179), (1.676, -1.063, 0.9764), (-2.074, -1.33, 0.2016), (3.824, -1.33, 0.1375), (-0.7299, -0.9694, 1.101), (-0.4474, -0.9694, 1.102), (1.0, -0.9694, 1.102), (1.0, -1.103, 1.062), (-0.4474, -1.103, 1.062), (-2.074, -1.159, 0.2412), (1.45, -1.103, 1.061), (-0.7299, -1.103, 1.062), (-1.394, -1.159, 0.3365), (-0.8935, -1.216, 0.9372), (-0.4474, -1.216, 0.9376), (1.0, -1.216, 0.9376), (1.652, -1.216, 0.9368), (4.073, -1.079, 0.0949), (-2.276, -0.02378, 0.1179), (4.073, -0.02378, 0.0949), (2.24, -0.02378, 0.3545), (-1.394, -0.02378, 0.3365), (-2.074, -0.02378, 0.2412), (3.824, -0.02378, 0.1771), (1.0, -0.02378, 1.102), (-0.4474, -0.02378, 1.102), (1.45, -0.02378, 1.101), (-0.7299, -0.02378, 1.101), (1.676, -0.02378, 0.9764), (-0.9258, -0.02378, 0.9768), (2.216, -1.354, 0.08737), (-1.362, -1.354, 0.08767), (-2.074, -1.354, 0.007755), (-2.304, -1.132, -0.06239), (1.0, -1.354, 0.08807), (-2.304, -1.303, -0.09563), (-0.4474, -1.354, 0.08807), (4.104, -1.274, -0.09141), (3.824, -1.354, -0.05063), (4.114, -1.102, -0.08632), (-2.304, -0.02003, -0.06239), (4.114, -0.02004, -0.08632), (3.373, -1.33, 0.2015), (3.379, -1.159, 0.2412), (3.379, -0.02378, 0.2412), (3.373, -1.354, 0.007715), (2.216, -1.354, -0.8126), (3.874, -1.354, -0.4312), (1.0, -1.354, -0.8122), (4.163, -1.274, -0.4713), (-0.6581, -0.9694, 1.101), (-2.304, -1.303, -0.4264), (4.163, -0.02004, -0.452), (-2.304, -0.02003, -0.4071), (4.163, -1.102, -0.452), (-1.129, -1.354, -0.8249), (3.422, -1.354, -0.4139), (-1.129, -1.33, 0.297), (-2.304, -1.132, -0.4071), (-2.074, -1.354, -0.4139), (-1.362, -1.354, -0.5385), (-0.4474, -1.354, -0.8122), (-1.129, -1.354, 0.08777), (-0.6581, -0.02378, 1.101), (-0.7801, -1.216, 0.9373), (-0.6581, -1.103, 1.062), (3.091, -1.159, 0.2642), (3.091, -0.02378, 0.2642), (3.08, -1.354, 0.02706), (3.129, -1.354, -0.7542), (3.08, -1.33, 0.2246), (0.1123, -1.33, 0.2973), (0.1123, -0.9694, 1.102), (0.1123, -1.103, 1.062), (0.1123, -1.216, 0.9376), (0.1123, -0.02378, 1.102), (0.1123, -1.354, 0.08807), (0.1123, -1.354, -0.8122), (2.181, -1.323, 0.3356), (0.3952, -1.354, -0.8122), (0.3952, -1.354, 0.08807), (0.3952, -1.216, 0.9376), (-0.4465, -1.059, 0.9164), (1.369, -0.02378, 1.101), (1.997, -1.354, 0.0875), (1.997, -1.354, -0.8125), (1.997, -1.33, 0.2967), (1.369, -0.9694, 1.101), (1.369, -1.103, 1.061), (0.3952, -0.02378, 1.102), (0.3952, -1.103, 1.062), (0.3952, -0.9694, 1.102), (0.3952, -1.33, 0.2973), (-1.366, -0.02378, 0.3756), (1.535, -1.216, 0.937), (2.206, -0.02378, 0.3752), (1.0, -1.323, 0.3364), (-0.4474, -1.323, 0.3364), (1.002, -1.059, 0.9171), (-0.7659, -1.059, 0.916), (0.09065, -1.059, 0.9164), (1.969, -1.323, 0.3358), (0.3952, -1.323, 0.3364), (0.1123, -1.323, 0.3364), (-1.108, -1.323, 0.3361), (-1.333, -1.323, 0.336), (2.206, -1.153, 0.3752), (-1.366, -1.153, 0.3756), (0.42, -1.059, 0.9171), (1.516, -1.059, 0.9164), (1.002, -1.162, 0.3387), (-0.4465, -1.162, 0.3393), (1.934, -1.162, 0.338), (0.42, -1.162, 0.3387), (0.09065, -1.162, 0.3393), (-1.081, -1.162, 0.339), (1.845, -1.13, 0.3813), (1.845, -0.02349, 0.3813), (1.326, -0.02349, 0.9704), (1.326, -1.042, 0.9704), (4.114, -0.4289, -0.08632), (-2.304, -0.44, -0.06239), (-0.9258, -0.4164, 0.9768), (1.45, -0.381, 1.101), (3.824, -0.4524, 0.1771), (2.24, -0.4524, 0.3545), (-2.276, -0.4334, 0.1179), (1.676, -0.4164, 0.9764), (-0.7299, -0.381, 1.101), (-0.4474, -0.381, 1.102), (1.0, -0.381, 1.102), (-2.074, -0.4524, 0.2412), (-1.394, -0.4524, 0.3365), (4.073, -0.4223, 0.0949), (3.379, -0.4524, 0.2412), (-2.304, -0.44, -0.4071), (4.163, -0.4289, -0.452), (3.091, -0.4524, 0.2642), (-0.6581, -0.381, 1.101), (0.1123, -0.381, 1.102), (2.206, -0.4502, 0.3752), (1.326, -0.4082, 0.9704), (0.3952, -0.381, 1.102), (1.845, -0.4413, 0.3813), (-1.366, -0.4502, 0.3756), (1.369, -0.381, 1.101), (4.073, -0.2353, 0.0949), (3.379, -0.2513, 0.2412), (4.073, -0.7504, 0.0949), (-1.394, -0.8055, 0.3365), (-2.074, -0.8055, 0.2412), (1.0, -0.6752, 1.102), (0.1123, -0.6752, 1.102), (-0.6581, -0.6752, 1.101), (4.163, -0.7656, -0.452), (4.114, -0.7656, -0.08632), (1.676, -0.2322, 0.9764), (-0.7299, -0.2134, 1.101), (-2.304, -0.243, -0.06239), (-0.9258, -0.2322, 0.9768), (-2.304, -0.243, -0.4071), (3.091, -0.2513, 0.2642), (2.24, -0.2513, 0.3545), (-2.276, -0.2412, 0.1179), (0.1123, -0.2134, 1.102), (2.206, -0.2501, 0.3752), (-0.4474, -0.2134, 1.102), (1.0, -0.2134, 1.102), (4.163, -0.237, -0.452), (-0.6581, -0.2134, 1.101), (-2.304, -0.7859, -0.06239), (1.845, -0.7855, 0.3813), (0.3952, -0.6752, 1.102), (2.206, -0.8015, 0.3752), (1.326, -0.7251, 0.9704), (3.091, -0.8055, 0.2642), (-2.304, -0.7859, -0.4071), (3.379, -0.8055, 0.2412), (-0.4474, -0.6752, 1.102), (-0.7299, -0.6752, 1.101), (1.676, -0.7398, 0.9764), (-2.276, -0.7707, 0.1179), (1.326, -0.2277, 0.9704), (-1.366, -0.2501, 0.3756), (1.369, -0.2134, 1.101), (4.114, -0.2371, -0.08632), (1.369, -0.6752, 1.101), (-1.366, -0.8015, 0.3756), (2.24, -0.8055, 0.3545), (3.824, -0.8055, 0.1771), (1.45, -0.6752, 1.101), (-0.9258, -0.7398, 0.9768), (1.45, -0.2134, 1.101), (3.824, -0.2513, 0.1771), (0.3952, -0.2134, 1.102), (1.845, -0.2453, 0.3813), (-2.074, -0.2513, 0.2412), (-1.394, -0.2513, 0.3365)], [], [(19, 10, 1, 12), (5, 13, 8, 27), (42, 12, 1, 45), (164, 165, 49, 64), (91, 25, 17, 100), (86, 81, 4, 46), (72, 67, 9, 41), (49, 27, 8, 47), (87, 86, 46, 71), (74, 24, 18, 75), (61, 45, 43, 68), (70, 41, 42, 69), (22, 19, 12, 9), (41, 9, 12, 42), (52, 55, 48, 13), (53, 52, 13, 5), (82, 15, 18, 83), (60, 14, 21, 75), (97, 98, 20, 3), (96, 94, 40, 6), (104, 26, 20, 98), (2, 23, 21, 14), (88, 116, 11, 26), (26, 11, 3, 20), (111, 104, 119, 122), (107, 113, 124, 121), (111, 88, 26, 104), (117, 115, 23, 2), (45, 1, 10, 43), (197, 117, 2, 201), (201, 2, 14, 189), (196, 97, 3, 200), (168, 173, 28, 50), (163, 189, 14, 60), (162, 188, 15, 82), (187, 53, 5, 199), (159, 160, 19, 22), (165, 158, 27, 49), (199, 5, 27, 158), (166, 38, 36, 202), (160, 191, 10, 19), (175, 105, 127, 205), (65, 72, 41, 70), (64, 49, 47, 59), (170, 168, 50, 63), (13, 48, 47, 8), (69, 42, 45, 61), (80, 78, 55, 52), (76, 80, 52, 53), (185, 76, 53, 187), (48, 57, 59, 47), (78, 79, 66, 55), (94, 95, 56, 40), (55, 66, 57, 48), (23, 74, 75, 21), (40, 56, 79, 78), (198, 7, 76, 185), (6, 40, 78, 80), (188, 163, 60, 15), (46, 4, 67, 72), (115, 114, 74, 23), (15, 60, 75, 18), (7, 6, 80, 76), (71, 46, 72, 65), (24, 84, 83, 18), (90, 102, 81, 86), (89, 90, 86, 87), (101, 82, 83, 100), (84, 24, 92, 110), (182, 162, 82, 101), (44, 58, 95, 94), (113, 112, 91, 84), (25, 104, 98, 17), (84, 91, 100, 83), (44, 0, 102, 90), (67, 4, 107, 114), (9, 67, 114, 115), (16, 101, 100, 17), (58, 44, 90, 89), (161, 182, 101, 16), (6, 7, 116, 88), (16, 17, 98, 97), (91, 112, 123, 118), (190, 11, 129, 184), (159, 22, 117, 197), (102, 0, 106, 112), (0, 44, 94, 96), (104, 25, 108, 119), (161, 16, 97, 196), (4, 81, 113, 107), (96, 6, 88, 111), (22, 9, 115, 117), (81, 102, 112, 113), (172, 30, 105, 175), (25, 91, 118, 108), (11, 116, 126, 129), (24, 74, 109, 92), (121, 124, 110, 92), (0, 96, 111, 106), (114, 107, 121, 125), (113, 84, 110, 124), (123, 120, 108, 118), (106, 111, 122, 120), (112, 106, 120, 123), (125, 121, 92, 109), (205, 127, 128, 192), (120, 122, 119, 108), (74, 114, 125, 109), (178, 195, 130, 146), (193, 154, 132, 169), (169, 132, 138, 167), (194, 155, 133, 202), (180, 191, 136, 131), (179, 167, 138, 148), (174, 176, 139, 149), (157, 144, 134, 203), (207, 206, 141, 142), (195, 156, 143, 130), (203, 134, 143, 156), (190, 137, 133, 200), (206, 173, 136, 141), (183, 150, 153, 181), (186, 180, 131, 145), (171, 147, 144, 157), (172, 135, 147, 171), (176, 179, 148, 139), (204, 174, 149, 152), (177, 204, 152, 140), (166, 137, 151, 192), (207, 142, 154, 193), (177, 140, 155, 194), (198, 135, 150, 183), (181, 153, 151, 184), (135, 198, 185, 147), (99, 85, 174, 204), (32, 28, 173, 206), (140, 161, 196, 155), (39, 169, 167, 37), (152, 149, 162, 182), (148, 138, 189, 163), (146, 130, 165, 164), (11, 190, 200, 3), (137, 190, 184, 151), (147, 185, 187, 144), (142, 159, 197, 154), (93, 194, 202, 36), (130, 143, 158, 165), (43, 10, 191, 180), (38, 166, 192, 128), (77, 171, 157, 54), (134, 199, 158, 143), (7, 198, 183, 116), (154, 197, 201, 132), (126, 181, 184, 129), (54, 157, 203, 33), (116, 183, 181, 126), (149, 139, 188, 162), (135, 172, 175, 150), (68, 43, 180, 186), (131, 136, 173, 168), (139, 148, 163, 188), (142, 141, 160, 159), (155, 196, 200, 133), (141, 136, 191, 160), (34, 99, 204, 177), (62, 51, 195, 178), (144, 187, 199, 134), (33, 203, 156, 29), (132, 201, 189, 138), (145, 131, 168, 170), (140, 152, 182, 161), (137, 166, 202, 133), (73, 37, 167, 179), (51, 29, 156, 195), (34, 177, 194, 93), (150, 175, 205, 153), (153, 205, 192, 151), (30, 172, 171, 77), (31, 32, 206, 207), (103, 193, 169, 39), (31, 207, 193, 103), (35, 73, 179, 176), (85, 35, 176, 174)])
me_cube.materials.append(mat_material)
me_cube.use_remesh_preserve_volume = False
me_cube.use_remesh_preserve_attributes = False
me_cube.use_mirror_vertex_groups = False
me_cube.update()

# ---- objects
ob_cube_003 = bpy.data.objects.new('Cube.003', me_cube_004)
ob_cylinder_004 = bpy.data.objects.new('Cylinder.004', me_cylinder_005)
ob_cylinder_001 = bpy.data.objects.new('Cylinder.001', me_cylinder_002)
ob_cube_002 = bpy.data.objects.new('Cube.002', me_cube_002)
ob_cube_001 = bpy.data.objects.new('Cube.001', me_cube_001)
ob_cylinder = bpy.data.objects.new('Cylinder', me_cylinder)
ob_cube = bpy.data.objects.new('Cube', me_cube)
ob_lamp = bpy.data.objects.new('Lamp', light_lamp)
ob_camera = bpy.data.objects.new('Camera', cam_camera)

# ---- transforms, parenting, visibility, modifiers, constraints
ob_cube_003.location = (0.08764, -0.009413, 0.3618)
ob_cube_003.lineart.crease_threshold = 0.0
ob_cylinder_004.location = (3.097, 0.1708, 0.3941)
ob_cylinder_004.rotation_euler = (-1.344e-07, 1.571, 0.0)
ob_cylinder_004.scale = (0.05854, 0.05854, 0.1767)
ob_cylinder_004.lineart.crease_threshold = 0.0
ob_cylinder_001.location = (3.098, -0.01292, 0.3965)
ob_cylinder_001.rotation_euler = (-1.344e-07, 1.571, 0.0)
ob_cylinder_001.scale = (0.2006, 0.2277, 0.2277)
ob_cylinder_001.lineart.crease_threshold = 0.0
ob_cube_002.location = (-1.845, -0.005001, 0.3307)
ob_cube_002.rotation_euler = (3.691e-09, -0.2318, -3.171e-08)
ob_cube_002.scale = (0.2247, 0.2247, 0.2247)
ob_cube_002.lineart.crease_threshold = 0.0
_m = ob_cube_002.modifiers.new('Mirror', 'MIRROR')
_m.use_axis = (False, True, False)
_m.merge_threshold = 0.107
ob_cube_001.location = (0.0, -9.584e-05, 0.0)
ob_cube_001.lock_rotations_4d = False
ob_cube_001.empty_display_type = 'ARROWS'
ob_cube_001.lineart.crease_threshold = 0.0
_m = ob_cube_001.modifiers.new('Mirror', 'MIRROR')
_m.use_axis = (False, True, False)
_m.merge_threshold = 0.063
ob_cylinder.location = (-0.9463, -1.181, -0.8094)
ob_cylinder.rotation_euler = (-1.571, -2.22e-16, 2.22e-16)
ob_cylinder.scale = (0.6401, 0.6401, 0.357)
ob_cylinder.lineart.crease_threshold = 0.0
ob_cube.location = (0.0, 0.0, 0.0)
ob_cube.lock_rotations_4d = False
ob_cube.empty_display_type = 'ARROWS'
ob_cube.lineart.crease_threshold = 0.0
_m = ob_cube.modifiers.new('Mirror', 'MIRROR')
_m.use_axis = (False, True, False)
_m.merge_threshold = 0.063
ob_lamp.location = (4.076, 1.005, 5.904)
ob_lamp.rotation_euler = (0.6503, 0.05522, 1.866)
ob_lamp.lock_rotations_4d = False
ob_lamp.empty_display_type = 'ARROWS'
ob_lamp.color = (0.0, 0.0, 0.0, 0.0)
ob_lamp.lineart.crease_threshold = 0.0
ob_camera.location = (7.481, -6.508, 5.344)
ob_camera.rotation_euler = (1.109, 0.01082, 0.8149)
ob_camera.lock_rotations_4d = False
ob_camera.empty_display_type = 'ARROWS'
ob_camera.color = (0.0, 0.0, 0.0, 0.0)
ob_camera.display_type = 'WIRE'
ob_camera.lineart.crease_threshold = 0.0

# ---- collection membership
col_collection_1.objects.link(ob_cube_003)
col_collection_1.objects.link(ob_cylinder_004)
col_collection_1.objects.link(ob_cylinder_001)
col_collection_1.objects.link(ob_cube_002)
col_collection_1.objects.link(ob_cube_001)
col_collection_1.objects.link(ob_cylinder)
col_collection_1.objects.link(ob_cube)
col_collection_1.objects.link(ob_lamp)
col_collection_1.objects.link(ob_camera)

# ---- scene / render settings (as saved in the file)
scene.camera = ob_camera
scene.frame_start = 1; scene.frame_end = 250; scene.frame_set(1)
scene.render.engine = 'BLENDER_EEVEE_NEXT'
scene.render.image_settings.color_mode = 'RGB'
scene.render.image_settings.compression = 90
scene.render.resolution_percentage = 50
scene.render.dither_intensity = 0.0
scene.render.bake_margin = 2
scene.render.bake_bias = 0.0
scene.cycles.use_denoising = False
scene.cycles.samples = 10
scene.cycles.sampling_pattern = 'TABULATED_SOBOL'
scene.cycles.light_sampling_threshold = 0.0
scene.cycles.use_adaptive_sampling = False
scene.cycles.use_light_tree = False
scene.cycles.blur_glossy = 0.0
scene.cycles.volume_bounces = 1
scene.cycles.pixel_filter_type = 'GAUSSIAN'
scene.cycles.sample_clamp_indirect = 0.0
scene.view_settings.view_transform = 'Standard'
bpy.context.view_layer.update()
